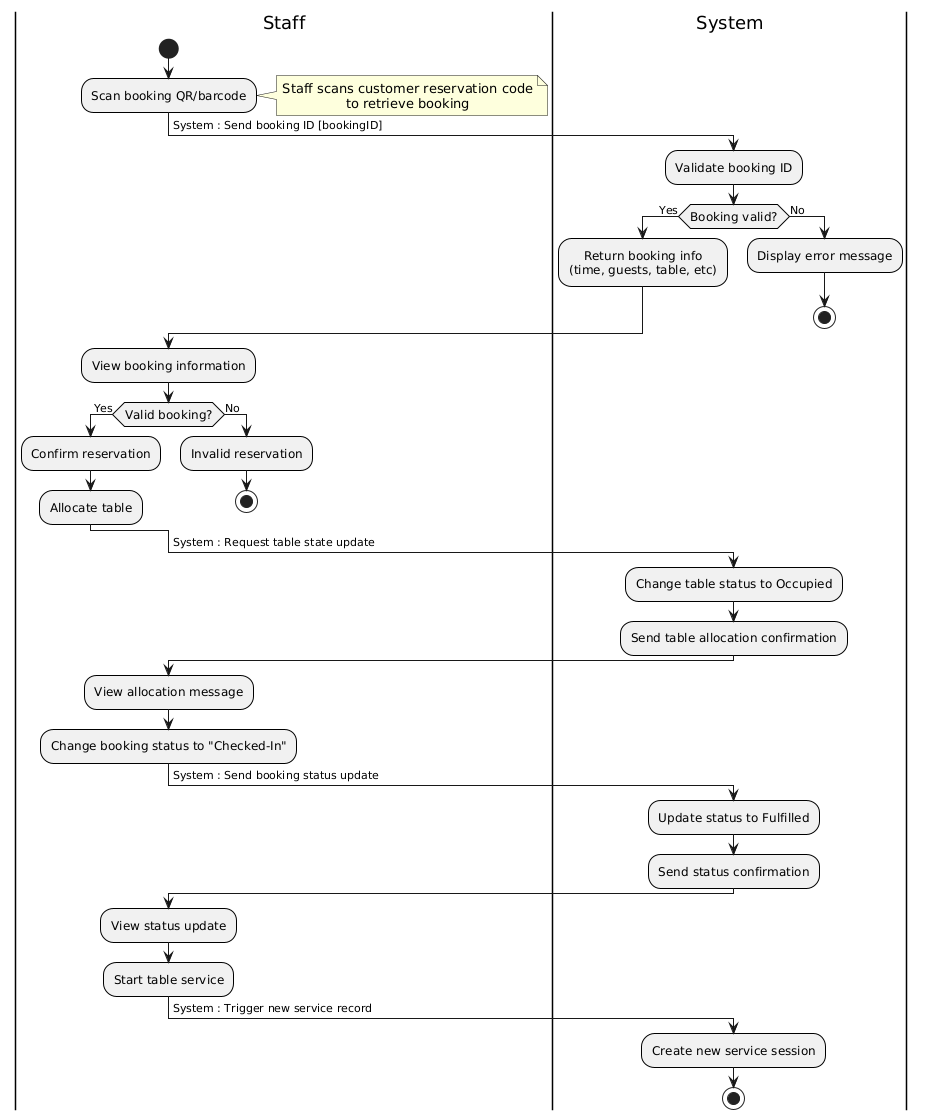

The diagram above was rendered by PlantUML. Its source (embedded in the PNG):
@startuml
' Global diagram settings
skinparam backgroundColor #FFFFFF
skinparam defaultTextAlignment center
skinparam shadowing false
skinparam activityBorderThickness 1
skinparam swimlaneBorderColor Black

' Custom activity colors
skinparam activity {
  BackgroundColor<<staff>> #D6EAF8
  BackgroundColor<<system>> #FAD7A0
  BorderColor Black
  FontSize 12
  FontName Arial
}

' Swimlanes
|Staff|
start
:Scan booking QR/barcode;
note right
Staff scans customer reservation code
to retrieve booking
end note

-> System : Send booking ID [bookingID];

|System|
:Validate booking ID;
if (Booking valid?) then (Yes)
  :Return booking info
  (time, guests, table, etc);
else (No)
  :Display error message;
  stop
endif

|Staff|
:View booking information;
if (Valid booking?) then (Yes)
  :Confirm reservation;
  :Allocate table;
else (No)
  :Invalid reservation;
  stop
endif

-> System : Request table state update;

|System|
:Change table status to Occupied;
:Send table allocation confirmation;

|Staff|
:View allocation message;
:Change booking status to "Checked-In";

-> System : Send booking status update;

|System|
:Update status to Fulfilled;
:Send status confirmation;

|Staff|
:View status update;
:Start table service;

-> System : Trigger new service record;

|System|
:Create new service session;
stop
@enduml